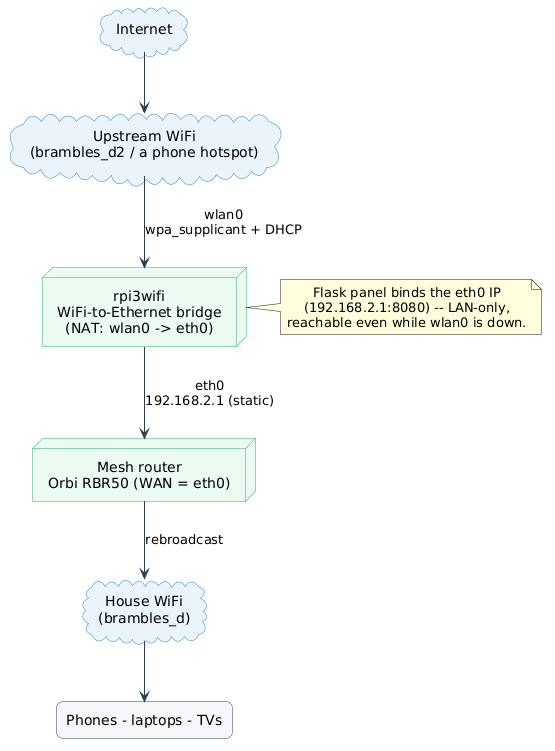

The diagram above was rendered by PlantUML. Its source (embedded in the PNG):
@startuml
' Source of truth for the README topology diagram.
' Render: curl -sS -X POST -H "Content-Type: text/plain" skinparam backgroundColor transparent
skinparam shadowing false
skinparam defaultTextAlignment center
skinparam ArrowColor #2c3e50
skinparam rectangle {
  RoundCorner 14
  BorderColor #2c3e50
  BackgroundColor #f5f7fa
}
skinparam cloud {
  BorderColor #2980b9
  BackgroundColor #eaf2fb
}
skinparam node {
  BorderColor #27ae60
  BackgroundColor #eafaf1
}

cloud "Internet" as inet
cloud "Upstream WiFi\n(brambles_d2 / a phone hotspot)" as up
node "rpi3wifi\nWiFi-to-Ethernet bridge\n(NAT: wlan0 -> eth0)" as pi
node "Mesh router\nOrbi RBR50 (WAN = eth0)" as orbi
cloud "House WiFi\n(brambles_d)" as house
rectangle "Phones - laptops - TVs" as devices

inet --> up
up --> pi : wlan0\nwpa_supplicant + DHCP
pi --> orbi : eth0\n192.168.2.1 (static)
orbi --> house : rebroadcast
house --> devices

note right of pi
  Flask panel binds the eth0 IP
  (192.168.2.1:8080) -- LAN-only,
  reachable even while wlan0 is down.
end note
@enduml